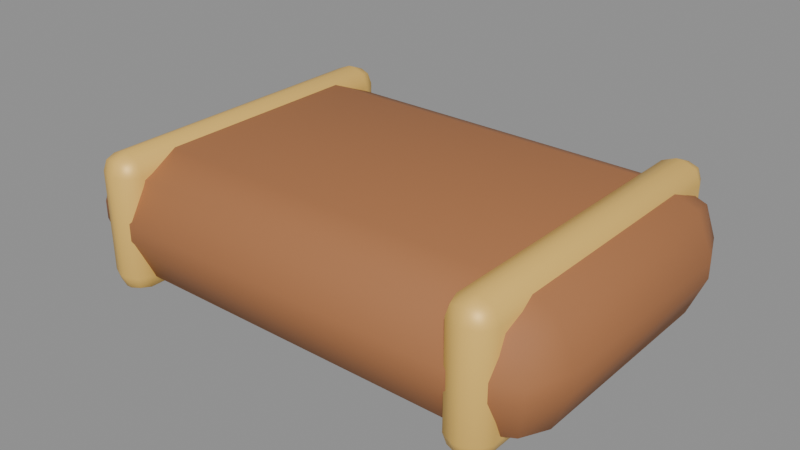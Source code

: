 # Source: chest_lid_authoring.blend  (saved by Blender 5.2.45; exported with 4.5.12 LTS)
import bpy
from mathutils import Matrix  # noqa: F401  (used for matrix-valued properties, if any)

bpy.ops.wm.read_factory_settings(use_empty=True)
scene = bpy.context.scene
scene.name = 'Scene'

# ---- materials (node trees are filled in below, after node groups)
mat_leather_light = bpy.data.materials.new('leather_light')
mat_leather_light.diffuse_color = (0.402, 0.162, 0.06125, 1.0)
mat_gold = bpy.data.materials.new('gold')
mat_gold.diffuse_color = (0.9131, 0.5711, 0.1301, 1.0)

# ---- material node trees
mat_leather_light.use_nodes = True; mat_leather_light.node_tree.nodes.clear()
_N = mat_leather_light.node_tree.nodes; _L = mat_leather_light.node_tree.links
n0 = _N.new('ShaderNodeBsdfPrincipled'); n0.name = 'Principled BSDF'; n0.location = (-200, 100)
n0.inputs[0].default_value = (0.402, 0.162, 0.06125, 1.0)
n0.inputs[2].default_value = 0.74
n0.inputs[10].default_value = 0.005
n1 = _N.new('ShaderNodeOutputMaterial'); n1.name = 'Material Output'; n1.location = (200, 100)
_L.new(n0.outputs[0], n1.inputs[0])
n1.is_active_output = True
mat_gold.use_nodes = True; mat_gold.node_tree.nodes.clear()
_N = mat_gold.node_tree.nodes; _L = mat_gold.node_tree.links
n0 = _N.new('ShaderNodeBsdfPrincipled'); n0.name = 'Principled BSDF'; n0.location = (-200, 100)
n0.inputs[0].default_value = (0.9131, 0.5711, 0.1301, 1.0)
n0.inputs[1].default_value = 0.12
n0.inputs[2].default_value = 0.48
n0.inputs[10].default_value = 0.005
n1 = _N.new('ShaderNodeOutputMaterial'); n1.name = 'Material Output'; n1.location = (200, 100)
_L.new(n0.outputs[0], n1.inputs[0])
n1.is_active_output = True

# ---- meshes
me_cube = bpy.data.meshes.new('Cube')
me_cube.from_pydata([(-0.445, -0.245, -0.15), (-0.445, -0.375, -0.02), (-0.575, -0.245, -0.02), (-0.445, -0.3369, -0.1119), (-0.5201, -0.3201, -0.09506), (-0.5369, -0.3369, -0.02), (-0.5369, -0.245, -0.1119), (-0.445, -0.375, 0.02), (-0.445, -0.245, 0.15), (-0.575, -0.245, 0.02), (-0.445, -0.3369, 0.1119), (-0.5201, -0.3201, 0.09506), (-0.5369, -0.245, 0.1119), (-0.5369, -0.3369, 0.02), (-0.445, 0.245, -0.15), (-0.575, 0.245, -0.02), (-0.445, 0.375, -0.02), (-0.5369, 0.245, -0.1119), (-0.5201, 0.3201, -0.09506), (-0.5369, 0.3369, -0.02), (-0.445, 0.3369, -0.1119), (-0.445, 0.245, 0.15), (-0.445, 0.375, 0.02), (-0.575, 0.245, 0.02), (-0.445, 0.3369, 0.1119), (-0.5201, 0.3201, 0.09506), (-0.5369, 0.3369, 0.02), (-0.5369, 0.245, 0.1119), (0.445, -0.245, -0.15), (0.575, -0.245, -0.02), (0.445, -0.375, -0.02), (0.5369, -0.245, -0.1119), (0.5201, -0.3201, -0.09506), (0.5369, -0.3369, -0.02), (0.445, -0.3369, -0.1119), (0.445, -0.245, 0.15), (0.445, -0.375, 0.02), (0.575, -0.245, 0.02), (0.445, -0.3369, 0.1119), (0.5201, -0.3201, 0.09506), (0.5369, -0.3369, 0.02), (0.5369, -0.245, 0.1119), (0.445, 0.245, -0.15), (0.445, 0.375, -0.02), (0.575, 0.245, -0.02), (0.445, 0.3369, -0.1119), (0.5201, 0.3201, -0.09506), (0.5369, 0.3369, -0.02), (0.5369, 0.245, -0.1119), (0.445, 0.245, 0.15), (0.575, 0.245, 0.02), (0.445, 0.375, 0.02), (0.5369, 0.245, 0.1119), (0.5201, 0.3201, 0.09506), (0.5369, 0.3369, 0.02), (0.445, 0.3369, 0.1119)], [], [(0, 3, 4, 6), (1, 5, 4, 3), (2, 6, 4, 5), (7, 10, 11, 13), (8, 12, 11, 10), (9, 13, 11, 12), (14, 17, 18, 20), (15, 19, 18, 17), (16, 20, 18, 19), (21, 24, 25, 27), (22, 26, 25, 24), (23, 27, 25, 26), (28, 31, 32, 34), (29, 33, 32, 31), (30, 34, 32, 33), (35, 38, 39, 41), (36, 40, 39, 38), (37, 41, 39, 40), (42, 45, 46, 48), (43, 47, 46, 45), (44, 48, 46, 47), (49, 52, 53, 55), (50, 54, 53, 52), (51, 55, 53, 54), (14, 0, 6, 17), (17, 6, 2, 15), (1, 7, 13, 5), (5, 13, 9, 2), (8, 21, 27, 12), (12, 27, 23, 9), (22, 16, 19, 26), (26, 19, 15, 23), (42, 14, 20, 45), (45, 20, 16, 43), (21, 49, 55, 24), (24, 55, 51, 22), (50, 44, 47, 54), (54, 47, 43, 51), (28, 42, 48, 31), (31, 48, 44, 29), (49, 35, 41, 52), (52, 41, 37, 50), (36, 30, 33, 40), (40, 33, 29, 37), (0, 28, 34, 3), (3, 34, 30, 1), (35, 8, 10, 38), (38, 10, 7, 36), (14, 42, 28, 0), (2, 9, 23, 15), (30, 36, 7, 1), (49, 21, 8, 35), (16, 22, 51, 43), (44, 50, 37, 29)])
me_cube.polygons.foreach_set('use_smooth', [True] * 54)
_uv = me_cube.uv_layers.new(name='UVMap')
_uv.uv.foreach_set('vector', [0.1533, 0.7067, 0.1533, 0.75, 0.1369, 0.75, 0.125, 0.7067, 0.4833, 0.9717, 0.4833, 1.0, 0.4208, 1.0, 0.375, 0.9717, 0.4833, 0.04333, 0.375, 0.04333, 0.375, 0.01831, 0.4833, 0.0, 0.5167, 0.9717, 0.625, 0.9717, 0.625, 0.9881, 0.5167, 1.0, 0.8467, 0.7067, 0.875, 0.7067, 0.875, 0.7317, 0.8467, 0.75, 0.5167, 0.04333, 0.5167, 0.0, 0.5792, 0.0, 0.625, 0.04333, 0.1533, 0.5433, 0.125, 0.5433, 0.125, 0.5183, 0.1533, 0.5, 0.4833, 0.2067, 0.4833, 0.25, 0.3979, 0.256, 0.375, 0.2067, 0.4833, 0.2783, 0.375, 0.2783, 0.3979, 0.256, 0.4833, 0.25, 0.8467, 0.5433, 0.8467, 0.5, 0.8631, 0.5, 0.875, 0.5433, 0.5167, 0.2783, 0.5167, 0.25, 0.6021, 0.2408, 0.625, 0.2783, 0.5167, 0.2067, 0.625, 0.2067, 0.6021, 0.2408, 0.5167, 0.25, 0.3467, 0.7067, 0.375, 0.7067, 0.3903, 0.7479, 0.3609, 0.7641, 0.4833, 0.7067, 0.4833, 0.75, 0.3903, 0.7479, 0.375, 0.7067, 0.4833, 0.7783, 0.3609, 0.7641, 0.3903, 0.7479, 0.4833, 0.75, 0.6533, 0.7067, 0.6391, 0.7641, 0.6137, 0.7439, 0.625, 0.7067, 0.5167, 0.7783, 0.5167, 0.75, 0.6137, 0.7439, 0.6391, 0.7641, 0.5167, 0.7067, 0.625, 0.7067, 0.6137, 0.7439, 0.5167, 0.75, 0.3467, 0.5433, 0.3609, 0.4859, 0.3863, 0.5061, 0.375, 0.5433, 0.4833, 0.4717, 0.4833, 0.5, 0.3863, 0.5061, 0.3609, 0.4859, 0.4833, 0.5433, 0.375, 0.5433, 0.3863, 0.5061, 0.4833, 0.5, 0.6533, 0.5433, 0.625, 0.5433, 0.6097, 0.5021, 0.6391, 0.4859, 0.5167, 0.5433, 0.5167, 0.5, 0.6097, 0.5021, 0.625, 0.5433, 0.5167, 0.4717, 0.6391, 0.4859, 0.6097, 0.5021, 0.5167, 0.5, 0.1533, 0.5433, 0.1533, 0.7067, 0.125, 0.7067, 0.125, 0.5433, 0.375, 0.2067, 0.375, 0.04333, 0.4833, 0.04333, 0.4833, 0.2067, 0.4833, 0.9717, 0.5167, 0.9717, 0.5167, 1.0, 0.4833, 1.0, 0.4833, 0.0, 0.5167, 0.0, 0.5167, 0.04333, 0.4833, 0.04333, 0.8467, 0.7067, 0.8467, 0.5433, 0.875, 0.5433, 0.875, 0.7067, 0.625, 0.04333, 0.625, 0.2067, 0.5167, 0.2067, 0.5167, 0.04333, 0.5167, 0.2783, 0.4833, 0.2783, 0.4833, 0.25, 0.5167, 0.25, 0.5167, 0.25, 0.4833, 0.25, 0.4833, 0.2067, 0.5167, 0.2067, 0.3467, 0.5433, 0.1533, 0.5433, 0.1533, 0.5, 0.3609, 0.4859, 0.3609, 0.4859, 0.375, 0.2783, 0.4833, 0.2783, 0.4833, 0.4717, 0.8467, 0.5433, 0.6533, 0.5433, 0.6391, 0.4859, 0.8467, 0.5, 0.625, 0.2783, 0.6391, 0.4859, 0.5167, 0.4717, 0.5167, 0.2783, 0.5167, 0.5433, 0.4833, 0.5433, 0.4833, 0.5, 0.5167, 0.5, 0.5167, 0.5, 0.4833, 0.5, 0.4833, 0.4717, 0.5167, 0.4717, 0.3467, 0.7067, 0.3467, 0.5433, 0.375, 0.5433, 0.375, 0.7067, 0.375, 0.7067, 0.375, 0.5433, 0.4833, 0.5433, 0.4833, 0.7067, 0.6533, 0.5433, 0.6533, 0.7067, 0.625, 0.7067, 0.625, 0.5433, 0.625, 0.5433, 0.625, 0.7067, 0.5167, 0.7067, 0.5167, 0.5433, 0.5167, 0.7783, 0.4833, 0.7783, 0.4833, 0.75, 0.5167, 0.75, 0.5167, 0.75, 0.4833, 0.75, 0.4833, 0.7067, 0.5167, 0.7067, 0.1533, 0.7067, 0.3467, 0.7067, 0.3609, 0.7641, 0.1533, 0.75, 0.375, 0.9717, 0.3609, 0.7641, 0.4833, 0.7783, 0.4833, 0.9717, 0.6533, 0.7067, 0.8467, 0.7067, 0.8467, 0.75, 0.6391, 0.7641, 0.6391, 0.7641, 0.625, 0.9717, 0.5167, 0.9717, 0.5167, 0.7783, 0.1533, 0.5433, 0.3467, 0.5433, 0.3467, 0.7067, 0.1533, 0.7067, 0.4833, 0.04333, 0.5167, 0.04333, 0.5167, 0.2067, 0.4833, 0.2067, 0.4833, 0.7783, 0.5167, 0.7783, 0.5167, 0.9717, 0.4833, 0.9717, 0.6533, 0.5433, 0.8467, 0.5433, 0.8467, 0.7067, 0.6533, 0.7067, 0.4833, 0.2783, 0.5167, 0.2783, 0.5167, 0.4717, 0.4833, 0.4717, 0.4833, 0.5433, 0.5167, 0.5433, 0.5167, 0.7067, 0.4833, 0.7067])
me_cube.materials.append(mat_leather_light)
me_cube.update()
me_cube_001 = bpy.data.meshes.new('Cube.001')
me_cube_001.from_pydata([(-0.007, -0.342, -0.1575), (-0.007, -0.385, -0.1145), (-0.05, -0.342, -0.1145), (-0.007, -0.3724, -0.1449), (-0.03183, -0.3668, -0.1393), (-0.03741, -0.3724, -0.1145), (-0.03741, -0.342, -0.1449), (-0.007, -0.385, 0.1145), (-0.007, -0.342, 0.1575), (-0.05, -0.342, 0.1145), (-0.007, -0.3724, 0.1449), (-0.03183, -0.3668, 0.1393), (-0.03741, -0.342, 0.1449), (-0.03741, -0.3724, 0.1145), (-0.007, 0.342, -0.1575), (-0.05, 0.342, -0.1145), (-0.007, 0.385, -0.1145), (-0.03741, 0.342, -0.1449), (-0.03183, 0.3668, -0.1393), (-0.03741, 0.3724, -0.1145), (-0.007, 0.3724, -0.1449), (-0.007, 0.342, 0.1575), (-0.007, 0.385, 0.1145), (-0.05, 0.342, 0.1145), (-0.007, 0.3724, 0.1449), (-0.03183, 0.3668, 0.1393), (-0.03741, 0.3724, 0.1145), (-0.03741, 0.342, 0.1449), (0.007, -0.342, -0.1575), (0.05, -0.342, -0.1145), (0.007, -0.385, -0.1145), (0.03741, -0.342, -0.1449), (0.03183, -0.3668, -0.1393), (0.03741, -0.3724, -0.1145), (0.007, -0.3724, -0.1449), (0.007, -0.342, 0.1575), (0.007, -0.385, 0.1145), (0.05, -0.342, 0.1145), (0.007, -0.3724, 0.1449), (0.03183, -0.3668, 0.1393), (0.03741, -0.3724, 0.1145), (0.03741, -0.342, 0.1449), (0.007, 0.342, -0.1575), (0.007, 0.385, -0.1145), (0.05, 0.342, -0.1145), (0.007, 0.3724, -0.1449), (0.03183, 0.3668, -0.1393), (0.03741, 0.3724, -0.1145), (0.03741, 0.342, -0.1449), (0.007, 0.342, 0.1575), (0.05, 0.342, 0.1145), (0.007, 0.385, 0.1145), (0.03741, 0.342, 0.1449), (0.03183, 0.3668, 0.1393), (0.03741, 0.3724, 0.1145), (0.007, 0.3724, 0.1449)], [], [(0, 3, 4, 6), (1, 5, 4, 3), (2, 6, 4, 5), (7, 10, 11, 13), (8, 12, 11, 10), (9, 13, 11, 12), (14, 17, 18, 20), (15, 19, 18, 17), (16, 20, 18, 19), (21, 24, 25, 27), (22, 26, 25, 24), (23, 27, 25, 26), (28, 31, 32, 34), (29, 33, 32, 31), (30, 34, 32, 33), (35, 38, 39, 41), (36, 40, 39, 38), (37, 41, 39, 40), (42, 45, 46, 48), (43, 47, 46, 45), (44, 48, 46, 47), (49, 52, 53, 55), (50, 54, 53, 52), (51, 55, 53, 54), (14, 0, 6, 17), (17, 6, 2, 15), (1, 7, 13, 5), (5, 13, 9, 2), (8, 21, 27, 12), (12, 27, 23, 9), (22, 16, 19, 26), (26, 19, 15, 23), (42, 14, 20, 45), (45, 20, 16, 43), (21, 49, 55, 24), (24, 55, 51, 22), (50, 44, 47, 54), (54, 47, 43, 51), (28, 42, 48, 31), (31, 48, 44, 29), (49, 35, 41, 52), (52, 41, 37, 50), (36, 30, 33, 40), (40, 33, 29, 37), (0, 28, 34, 3), (3, 34, 30, 1), (35, 8, 10, 38), (38, 10, 7, 36), (14, 42, 28, 0), (2, 9, 23, 15), (30, 36, 7, 1), (49, 21, 8, 35), (16, 22, 51, 43), (44, 50, 37, 29)])
me_cube_001.polygons.foreach_set('use_smooth', [True] * 54)
_uv = me_cube_001.uv_layers.new(name='UVMap')
_uv.uv.foreach_set('vector', [0.2325, 0.736, 0.2325, 0.75, 0.1704, 0.75, 0.125, 0.736, 0.4091, 0.8925, 0.4091, 1.0, 0.3894, 1.0, 0.375, 0.8925, 0.4091, 0.01396, 0.375, 0.01396, 0.375, 0.005901, 0.4091, 0.0, 0.5909, 0.8925, 0.625, 0.8925, 0.625, 0.9546, 0.5909, 1.0, 0.7675, 0.736, 0.875, 0.736, 0.875, 0.7441, 0.7675, 0.75, 0.5909, 0.01396, 0.5909, 0.0, 0.6106, 0.0, 0.625, 0.01396, 0.2325, 0.514, 0.125, 0.514, 0.125, 0.5059, 0.2325, 0.5, 0.4091, 0.236, 0.4091, 0.25, 0.3822, 0.2727, 0.375, 0.236, 0.4091, 0.3575, 0.375, 0.3575, 0.3822, 0.2727, 0.4091, 0.25, 0.7675, 0.514, 0.7675, 0.5, 0.8296, 0.5, 0.875, 0.514, 0.5909, 0.3575, 0.5909, 0.25, 0.6178, 0.247, 0.625, 0.3575, 0.5909, 0.236, 0.625, 0.236, 0.6178, 0.247, 0.5909, 0.25, 0.2675, 0.736, 0.375, 0.736, 0.3798, 0.7632, 0.3213, 0.8038, 0.4091, 0.736, 0.4091, 0.75, 0.3798, 0.7632, 0.375, 0.736, 0.4091, 0.8575, 0.3213, 0.8038, 0.3798, 0.7632, 0.4091, 0.75, 0.7325, 0.736, 0.6788, 0.8038, 0.6353, 0.748, 0.625, 0.736, 0.5909, 0.8575, 0.5909, 0.75, 0.6353, 0.748, 0.6788, 0.8038, 0.5909, 0.736, 0.625, 0.736, 0.6353, 0.748, 0.5909, 0.75, 0.2675, 0.514, 0.3213, 0.4463, 0.3647, 0.502, 0.375, 0.514, 0.4091, 0.3925, 0.4091, 0.5, 0.3647, 0.502, 0.3213, 0.4463, 0.4091, 0.514, 0.375, 0.514, 0.3647, 0.502, 0.4091, 0.5, 0.7325, 0.514, 0.625, 0.514, 0.6202, 0.4868, 0.6788, 0.4462, 0.5909, 0.514, 0.5909, 0.5, 0.6202, 0.4868, 0.625, 0.514, 0.5909, 0.3925, 0.6788, 0.4462, 0.6202, 0.4868, 0.5909, 0.5, 0.2325, 0.514, 0.2325, 0.736, 0.125, 0.736, 0.125, 0.514, 0.375, 0.236, 0.375, 0.01396, 0.4091, 0.01396, 0.4091, 0.236, 0.4091, 0.8925, 0.5909, 0.8925, 0.5909, 1.0, 0.4091, 1.0, 0.4091, 0.0, 0.5909, 0.0, 0.5909, 0.01396, 0.4091, 0.01396, 0.7675, 0.736, 0.7675, 0.514, 0.875, 0.514, 0.875, 0.736, 0.625, 0.01396, 0.625, 0.236, 0.5909, 0.236, 0.5909, 0.01396, 0.5909, 0.3575, 0.4091, 0.3575, 0.4091, 0.25, 0.5909, 0.25, 0.5909, 0.25, 0.4091, 0.25, 0.4091, 0.236, 0.5909, 0.236, 0.2675, 0.514, 0.2325, 0.514, 0.2325, 0.5, 0.3213, 0.4463, 0.3213, 0.4463, 0.375, 0.3575, 0.4091, 0.3575, 0.4091, 0.3925, 0.7675, 0.514, 0.7325, 0.514, 0.6788, 0.4462, 0.7675, 0.5, 0.625, 0.3575, 0.6788, 0.4462, 0.5909, 0.3925, 0.5909, 0.3575, 0.5909, 0.514, 0.4091, 0.514, 0.4091, 0.5, 0.5909, 0.5, 0.5909, 0.5, 0.4091, 0.5, 0.4091, 0.3925, 0.5909, 0.3925, 0.2675, 0.736, 0.2675, 0.514, 0.375, 0.514, 0.375, 0.736, 0.375, 0.736, 0.375, 0.514, 0.4091, 0.514, 0.4091, 0.736, 0.7325, 0.514, 0.7325, 0.736, 0.625, 0.736, 0.625, 0.514, 0.625, 0.514, 0.625, 0.736, 0.5909, 0.736, 0.5909, 0.514, 0.5909, 0.8575, 0.4091, 0.8575, 0.4091, 0.75, 0.5909, 0.75, 0.5909, 0.75, 0.4091, 0.75, 0.4091, 0.736, 0.5909, 0.736, 0.2325, 0.736, 0.2675, 0.736, 0.3213, 0.8038, 0.2325, 0.75, 0.375, 0.8925, 0.3213, 0.8038, 0.4091, 0.8575, 0.4091, 0.8925, 0.7325, 0.736, 0.7675, 0.736, 0.7675, 0.75, 0.6788, 0.8038, 0.6788, 0.8038, 0.625, 0.8925, 0.5909, 0.8925, 0.5909, 0.8575, 0.2325, 0.514, 0.2675, 0.514, 0.2675, 0.736, 0.2325, 0.736, 0.4091, 0.01396, 0.5909, 0.01396, 0.5909, 0.236, 0.4091, 0.236, 0.4091, 0.8575, 0.5909, 0.8575, 0.5909, 0.8925, 0.4091, 0.8925, 0.7325, 0.514, 0.7675, 0.514, 0.7675, 0.736, 0.7325, 0.736, 0.4091, 0.3575, 0.5909, 0.3575, 0.5909, 0.3925, 0.4091, 0.3925, 0.4091, 0.514, 0.5909, 0.514, 0.5909, 0.736, 0.4091, 0.736])
me_cube_001.materials.append(mat_gold)
me_cube_001.update()
me_cube_002 = bpy.data.meshes.new('Cube.002')
me_cube_002.from_pydata([(-0.007, -0.342, -0.1575), (-0.007, -0.385, -0.1145), (-0.05, -0.342, -0.1145), (-0.007, -0.3724, -0.1449), (-0.03183, -0.3668, -0.1393), (-0.03741, -0.3724, -0.1145), (-0.03741, -0.342, -0.1449), (-0.007, -0.385, 0.1145), (-0.007, -0.342, 0.1575), (-0.05, -0.342, 0.1145), (-0.007, -0.3724, 0.1449), (-0.03183, -0.3668, 0.1393), (-0.03741, -0.342, 0.1449), (-0.03741, -0.3724, 0.1145), (-0.007, 0.342, -0.1575), (-0.05, 0.342, -0.1145), (-0.007, 0.385, -0.1145), (-0.03741, 0.342, -0.1449), (-0.03183, 0.3668, -0.1393), (-0.03741, 0.3724, -0.1145), (-0.007, 0.3724, -0.1449), (-0.007, 0.342, 0.1575), (-0.007, 0.385, 0.1145), (-0.05, 0.342, 0.1145), (-0.007, 0.3724, 0.1449), (-0.03183, 0.3668, 0.1393), (-0.03741, 0.3724, 0.1145), (-0.03741, 0.342, 0.1449), (0.007, -0.342, -0.1575), (0.05, -0.342, -0.1145), (0.007, -0.385, -0.1145), (0.03741, -0.342, -0.1449), (0.03183, -0.3668, -0.1393), (0.03741, -0.3724, -0.1145), (0.007, -0.3724, -0.1449), (0.007, -0.342, 0.1575), (0.007, -0.385, 0.1145), (0.05, -0.342, 0.1145), (0.007, -0.3724, 0.1449), (0.03183, -0.3668, 0.1393), (0.03741, -0.3724, 0.1145), (0.03741, -0.342, 0.1449), (0.007, 0.342, -0.1575), (0.007, 0.385, -0.1145), (0.05, 0.342, -0.1145), (0.007, 0.3724, -0.1449), (0.03183, 0.3668, -0.1393), (0.03741, 0.3724, -0.1145), (0.03741, 0.342, -0.1449), (0.007, 0.342, 0.1575), (0.05, 0.342, 0.1145), (0.007, 0.385, 0.1145), (0.03741, 0.342, 0.1449), (0.03183, 0.3668, 0.1393), (0.03741, 0.3724, 0.1145), (0.007, 0.3724, 0.1449)], [], [(0, 3, 4, 6), (1, 5, 4, 3), (2, 6, 4, 5), (7, 10, 11, 13), (8, 12, 11, 10), (9, 13, 11, 12), (14, 17, 18, 20), (15, 19, 18, 17), (16, 20, 18, 19), (21, 24, 25, 27), (22, 26, 25, 24), (23, 27, 25, 26), (28, 31, 32, 34), (29, 33, 32, 31), (30, 34, 32, 33), (35, 38, 39, 41), (36, 40, 39, 38), (37, 41, 39, 40), (42, 45, 46, 48), (43, 47, 46, 45), (44, 48, 46, 47), (49, 52, 53, 55), (50, 54, 53, 52), (51, 55, 53, 54), (14, 0, 6, 17), (17, 6, 2, 15), (1, 7, 13, 5), (5, 13, 9, 2), (8, 21, 27, 12), (12, 27, 23, 9), (22, 16, 19, 26), (26, 19, 15, 23), (42, 14, 20, 45), (45, 20, 16, 43), (21, 49, 55, 24), (24, 55, 51, 22), (50, 44, 47, 54), (54, 47, 43, 51), (28, 42, 48, 31), (31, 48, 44, 29), (49, 35, 41, 52), (52, 41, 37, 50), (36, 30, 33, 40), (40, 33, 29, 37), (0, 28, 34, 3), (3, 34, 30, 1), (35, 8, 10, 38), (38, 10, 7, 36), (14, 42, 28, 0), (2, 9, 23, 15), (30, 36, 7, 1), (49, 21, 8, 35), (16, 22, 51, 43), (44, 50, 37, 29)])
me_cube_002.polygons.foreach_set('use_smooth', [True] * 54)
_uv = me_cube_002.uv_layers.new(name='UVMap')
_uv.uv.foreach_set('vector', [0.2325, 0.736, 0.2325, 0.75, 0.1704, 0.75, 0.125, 0.736, 0.4091, 0.8925, 0.4091, 1.0, 0.3894, 1.0, 0.375, 0.8925, 0.4091, 0.01396, 0.375, 0.01396, 0.375, 0.005901, 0.4091, 0.0, 0.5909, 0.8925, 0.625, 0.8925, 0.625, 0.9546, 0.5909, 1.0, 0.7675, 0.736, 0.875, 0.736, 0.875, 0.7441, 0.7675, 0.75, 0.5909, 0.01396, 0.5909, 0.0, 0.6106, 0.0, 0.625, 0.01396, 0.2325, 0.514, 0.125, 0.514, 0.125, 0.5059, 0.2325, 0.5, 0.4091, 0.236, 0.4091, 0.25, 0.3822, 0.2727, 0.375, 0.236, 0.4091, 0.3575, 0.375, 0.3575, 0.3822, 0.2727, 0.4091, 0.25, 0.7675, 0.514, 0.7675, 0.5, 0.8296, 0.5, 0.875, 0.514, 0.5909, 0.3575, 0.5909, 0.25, 0.6178, 0.247, 0.625, 0.3575, 0.5909, 0.236, 0.625, 0.236, 0.6178, 0.247, 0.5909, 0.25, 0.2675, 0.736, 0.375, 0.736, 0.3798, 0.7632, 0.3213, 0.8038, 0.4091, 0.736, 0.4091, 0.75, 0.3798, 0.7632, 0.375, 0.736, 0.4091, 0.8575, 0.3213, 0.8038, 0.3798, 0.7632, 0.4091, 0.75, 0.7325, 0.736, 0.6788, 0.8037, 0.6353, 0.748, 0.625, 0.736, 0.5909, 0.8575, 0.5909, 0.75, 0.6353, 0.748, 0.6788, 0.8037, 0.5909, 0.736, 0.625, 0.736, 0.6353, 0.748, 0.5909, 0.75, 0.2675, 0.514, 0.3213, 0.4463, 0.3647, 0.502, 0.375, 0.514, 0.4091, 0.3925, 0.4091, 0.5, 0.3647, 0.502, 0.3213, 0.4463, 0.4091, 0.514, 0.375, 0.514, 0.3647, 0.502, 0.4091, 0.5, 0.7325, 0.514, 0.625, 0.514, 0.6202, 0.4868, 0.6788, 0.4462, 0.5909, 0.514, 0.5909, 0.5, 0.6202, 0.4868, 0.625, 0.514, 0.5909, 0.3925, 0.6788, 0.4462, 0.6202, 0.4868, 0.5909, 0.5, 0.2325, 0.514, 0.2325, 0.736, 0.125, 0.736, 0.125, 0.514, 0.375, 0.236, 0.375, 0.01396, 0.4091, 0.01396, 0.4091, 0.236, 0.4091, 0.8925, 0.5909, 0.8925, 0.5909, 1.0, 0.4091, 1.0, 0.4091, 0.0, 0.5909, 0.0, 0.5909, 0.01396, 0.4091, 0.01396, 0.7675, 0.736, 0.7675, 0.514, 0.875, 0.514, 0.875, 0.736, 0.625, 0.01396, 0.625, 0.236, 0.5909, 0.236, 0.5909, 0.01396, 0.5909, 0.3575, 0.4091, 0.3575, 0.4091, 0.25, 0.5909, 0.25, 0.5909, 0.25, 0.4091, 0.25, 0.4091, 0.236, 0.5909, 0.236, 0.2675, 0.514, 0.2325, 0.514, 0.2325, 0.5, 0.3213, 0.4463, 0.3213, 0.4463, 0.375, 0.3575, 0.4091, 0.3575, 0.4091, 0.3925, 0.7675, 0.514, 0.7325, 0.514, 0.6788, 0.4462, 0.7675, 0.5, 0.625, 0.3575, 0.6788, 0.4462, 0.5909, 0.3925, 0.5909, 0.3575, 0.5909, 0.514, 0.4091, 0.514, 0.4091, 0.5, 0.5909, 0.5, 0.5909, 0.5, 0.4091, 0.5, 0.4091, 0.3925, 0.5909, 0.3925, 0.2675, 0.736, 0.2675, 0.514, 0.375, 0.514, 0.375, 0.736, 0.375, 0.736, 0.375, 0.514, 0.4091, 0.514, 0.4091, 0.736, 0.7325, 0.514, 0.7325, 0.736, 0.625, 0.736, 0.625, 0.514, 0.625, 0.514, 0.625, 0.736, 0.5909, 0.736, 0.5909, 0.514, 0.5909, 0.8575, 0.4091, 0.8575, 0.4091, 0.75, 0.5909, 0.75, 0.5909, 0.75, 0.4091, 0.75, 0.4091, 0.736, 0.5909, 0.736, 0.2325, 0.736, 0.2675, 0.736, 0.3213, 0.8038, 0.2325, 0.75, 0.375, 0.8925, 0.3213, 0.8038, 0.4091, 0.8575, 0.4091, 0.8925, 0.7325, 0.736, 0.7675, 0.736, 0.7675, 0.75, 0.6788, 0.8037, 0.6788, 0.8037, 0.625, 0.8925, 0.5909, 0.8925, 0.5909, 0.8575, 0.2325, 0.514, 0.2675, 0.514, 0.2675, 0.736, 0.2325, 0.736, 0.4091, 0.01396, 0.5909, 0.01396, 0.5909, 0.236, 0.4091, 0.236, 0.4091, 0.8575, 0.5909, 0.8575, 0.5909, 0.8925, 0.4091, 0.8925, 0.7325, 0.514, 0.7675, 0.514, 0.7675, 0.736, 0.7325, 0.736, 0.4091, 0.3575, 0.5909, 0.3575, 0.5909, 0.3925, 0.4091, 0.3925, 0.4091, 0.514, 0.5909, 0.514, 0.5909, 0.736, 0.4091, 0.736])
me_cube_002.materials.append(mat_gold)
me_cube_002.update()

# ---- objects
ob_chest_lid = bpy.data.objects.new('chest_lid', None)
ob_domed_lid = bpy.data.objects.new('Domed_lid', me_cube)
ob_lid_band = bpy.data.objects.new('Lid_band', me_cube_001)
ob_lid_band_001 = bpy.data.objects.new('Lid_band.001', me_cube_002)

# ---- transforms, parenting, visibility, modifiers, constraints
ob_chest_lid.location = (0.0, 0.0, 0.0)
ob_domed_lid.parent = ob_chest_lid
ob_domed_lid.location = (0.0, 0.0, 0.05)
ob_lid_band.parent = ob_chest_lid
ob_lid_band.location = (-0.44, 0.0, 0.055)
ob_lid_band_001.parent = ob_chest_lid
ob_lid_band_001.location = (0.44, 0.0, 0.055)

# ---- collection membership
scene.collection.objects.link(ob_chest_lid)
scene.collection.objects.link(ob_domed_lid)
scene.collection.objects.link(ob_lid_band)
scene.collection.objects.link(ob_lid_band_001)

# ---- scene / render settings (as saved in the file)
scene.frame_start = 1; scene.frame_end = 250; scene.frame_set(1)
scene.render.engine = 'BLENDER_EEVEE_NEXT'
scene.render.bake_bias = 0.0
scene.render.bake_samples = 0
scene.render.compositor_device = 'GPU'
scene.eevee.use_volume_custom_range = False
scene.eevee.fast_gi_thickness_near = 0.1
scene.eevee.fast_gi_thickness_far = 0.0
scene.eevee.ray_tracing_options.screen_trace_thickness = 0.1
bpy.context.view_layer.update()

# ---- added for rendering (the .blend has no active camera and no usable light): camera, sun + grey world if the file has none
cam_auto = bpy.data.cameras.new('AutoCamera')
cam_auto.lens = 50.0
cam_auto.sensor_width = 36.0
cam_auto.clip_end = 1000.0
ob_auto_camera = bpy.data.objects.new('AutoCamera', cam_auto)
scene.collection.objects.link(ob_auto_camera)
ob_auto_camera.location = (1.31324, -1.57589, 1.10559)
ob_auto_camera.rotation_euler = (1.09748, -7.21219e-08, 0.694738)
scene.camera = ob_auto_camera
light_auto_sun = bpy.data.lights.new('AutoSun', 'SUN')
light_auto_sun.energy = 3.0
light_auto_sun.angle = 0.0523599
ob_auto_sun = bpy.data.objects.new('AutoSun', light_auto_sun)
scene.collection.objects.link(ob_auto_sun)
ob_auto_sun.rotation_euler = (0.872665, 0.174533, 0.523599)
if scene.world is None:
    world_auto = bpy.data.worlds.new('AutoWorld')
    world_auto.color = (0.3, 0.3, 0.3)
    scene.world = world_auto
bpy.context.view_layer.update()
